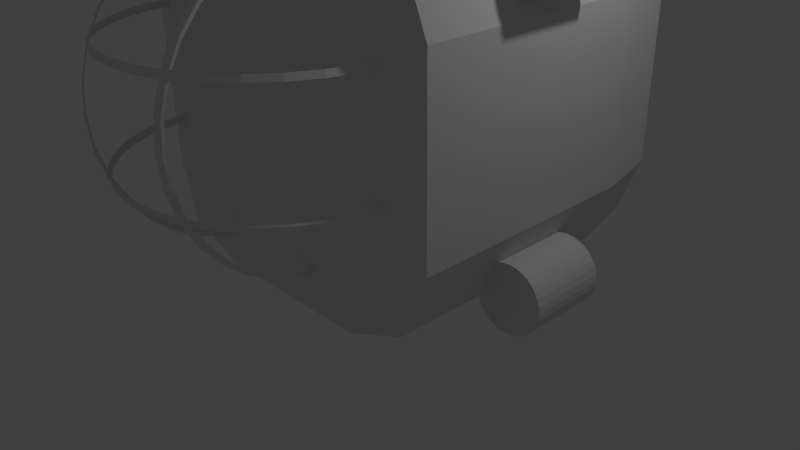 # Source: sub.blend  (saved by Blender 2.73.0; exported with 4.5.12 LTS)
import bpy
from mathutils import Matrix  # noqa: F401  (used for matrix-valued properties, if any)

bpy.ops.wm.read_factory_settings(use_empty=True)
scene = bpy.context.scene
scene.name = 'Scene'

# ---- collections
col_collection_1 = bpy.data.collections.new('Collection 1'); scene.collection.children.link(col_collection_1)

# ---- materials (node trees are filled in below, after node groups)
mat_material = bpy.data.materials.new('Material')
mat_material.alpha_threshold = 0.0
mat_material.use_transparent_shadow = False
mat_material.roughness = 0.5
mat_material.line_color = (0.0, 0.0, 0.0, 1.0)

# ---- material node trees

# ---- world
world_world = bpy.data.worlds.new('World'); scene.world = world_world
world_world.color = (0.05088, 0.05088, 0.05088)
world_world.use_sun_shadow = False
world_world.sun_shadow_jitter_overblur = 0.0
world_world.cycles.sampling_method = 'MANUAL'
world_world.cycles.sample_map_resolution = 256

# ---- cameras
cam_camera = bpy.data.cameras.new('Camera')
cam_camera.clip_end = 100.0
cam_camera.lens = 35.0
cam_camera.sensor_width = 32.0
cam_camera.sensor_height = 18.0
cam_camera.ortho_scale = 7.314
cam_camera.dof.focus_distance = 0.0
cam_camera.dof.aperture_fstop = 128.0

# ---- lights
light_lamp = bpy.data.lights.new('Lamp', 'POINT')
light_lamp.transmission_factor = 0.0
light_lamp.cutoff_distance = 30.0
light_lamp.energy = 100.0
light_lamp.shadow_buffer_clip_start = 1.001
light_lamp.shadow_soft_size = 0.1
light_lamp.shadow_maximum_resolution = 0.006
light_lamp.use_absolute_resolution = True
light_lamp.cycles.use_multiple_importance_sampling = False

# ---- meshes
me_cube = bpy.data.meshes.new('Cube')
me_cube.from_pydata([(0.0, 1.189, 2.334), (1.214, -0.8456, 1.224), (0.0, 1.189, 0.1151), (1.174, 1.189, 1.225), (0.3721, -0.8263, 2.333), (0.4096, -0.8263, 2.314), (0.4096, -0.8263, 0.3522), (0.3721, -0.8263, 0.333), (1.048, 0.1909, 0.1867), (0.0, -0.8721, 2.443), (1.048, 0.1909, 2.312), (1.048, -0.8721, 2.312), (1.023, 1.189, 2.214), (0.4096, -1.018, 0.3711), (0.3721, -1.021, 0.3522), (1.048, -0.8721, 0.1867), (1.023, 1.189, 0.2805), (0.9872, -0.8263, 1.736), (0.4096, -1.202, 0.4269), (0.3721, -1.209, 0.4091), (1.006, -0.8263, 1.699), (0.9683, -1.018, 1.736), (0.9872, -1.021, 1.699), (0.9125, -1.202, 1.736), (0.9872, -1.021, 0.9673), (0.9683, -1.018, 0.9298), (0.9303, -1.209, 1.699), (0.4096, -1.371, 0.5175), (0.3721, -1.382, 0.5015), (0.8219, -1.371, 1.736), (0.8379, -1.382, 1.699), (0.6999, -1.52, 1.736), (0.7135, -1.533, 1.699), (0.5513, -1.642, 1.736), (0.562, -1.658, 1.699), (0.3817, -1.732, 1.736), (0.4096, -1.52, 0.6395), (0.3721, -1.533, 0.6259), (0.9303, -1.209, 0.9673), (0.9125, -1.202, 0.9298), (0.3891, -1.75, 1.699), (0.1977, -1.788, 1.736), (0.2015, -1.807, 1.699), (0.0, -1.807, 1.736), (0.0, -1.826, 1.699), (0.4096, -1.642, 0.7881), (0.3721, -1.658, 0.7774), (0.8379, -1.382, 0.9673), (0.8219, -1.371, 0.9298), (0.4096, -1.732, 0.9577), (0.3721, -1.75, 0.9503), (0.7135, -1.533, 0.9673), (0.6999, -1.52, 0.9298), (0.4096, -1.788, 1.142), (0.3721, -1.807, 1.138), (0.562, -1.658, 0.9673), (0.5513, -1.642, 0.9298), (0.3891, -1.75, 0.9673), (0.4096, -1.807, 1.333), (0.3721, -1.826, 1.333), (0.3817, -1.732, 0.9298), (0.2015, -1.807, 0.9673), (0.1977, -1.788, 0.9298), (0.0, -1.826, 0.9673), (0.0, -1.807, 0.9298), (0.4096, -1.788, 1.524), (0.3721, -1.807, 1.528), (0.4096, -1.732, 1.708), (0.3721, -1.75, 1.716), (0.4096, -1.642, 1.878), (0.3721, -1.658, 1.889), (0.9872, -0.8263, 0.9298), (1.006, -0.8263, 0.9673), (0.4096, -1.52, 2.027), (0.3721, -1.533, 2.04), (0.4096, -1.371, 2.148), (0.3721, -1.382, 2.164), (0.607, -1.028, 1.834), (0.607, -0.8721, 0.004884), (0.607, 0.1909, 2.443), (0.607, -1.028, 0.6145), (0.607, 1.41, 1.834), (0.4096, -1.202, 2.239), (0.3721, -1.209, 2.257), (0.607, 1.41, 0.6145), (0.0, 0.1909, 0.004884), (0.0, 0.1909, 2.443), (0.6219, 1.189, 2.334), (0.607, -0.8721, 2.443), (0.607, -1.028, 1.224), (0.6219, 1.189, 0.1151), (0.607, 1.41, 1.224), (0.607, 0.1909, 0.004884), (1.214, -0.8456, 0.6145), (0.0, 1.41, 1.224), (0.0, -1.028, 1.224), (1.214, 0.1909, 1.224), (0.4096, -1.018, 2.295), (0.3721, -1.021, 2.314), (1.174, 1.189, 0.6698), (1.214, 0.1909, 0.6145), (0.0, -0.8721, 0.004884), (0.0, -1.028, 0.6145), (0.0, 1.41, 0.6145), (1.214, -0.8456, 1.834), (1.174, 1.189, 1.779), (0.0, -1.028, 1.834), (1.214, 0.1909, 1.834), (0.0, 1.41, 1.834), (1.226, -0.1953, 0.4488), (1.226, 0.3516, 0.4488), (1.226, 0.3195, 2.347), (1.226, -0.1632, 2.347), (1.266, 0.3195, 2.343), (1.266, -0.1632, 2.343), (1.305, 0.3195, 2.331), (1.305, -0.1632, 2.331), (1.34, 0.3195, 2.312), (1.34, -0.1632, 2.312), (1.371, 0.3195, 2.287), (1.371, -0.1632, 2.287), (1.397, 0.3195, 2.256), (1.397, -0.1632, 2.256), (1.415, 0.3195, 2.22), (1.415, -0.1632, 2.22), (1.427, 0.3195, 2.182), (1.427, -0.1632, 2.182), (1.431, 0.3195, 2.142), (1.431, -0.1632, 2.142), (1.427, 0.3195, 2.102), (1.427, -0.1632, 2.102), (1.415, 0.3195, 2.063), (1.415, -0.1632, 2.063), (1.397, 0.3195, 2.028), (1.397, -0.1632, 2.028), (1.371, 0.3195, 1.997), (1.371, -0.1632, 1.997), (1.34, 0.3195, 1.971), (1.34, -0.1632, 1.971), (1.305, 0.3195, 1.952), (1.305, -0.1632, 1.952), (1.266, 0.3195, 1.941), (1.266, -0.1632, 1.941), (1.226, 0.3195, 1.937), (1.226, -0.1632, 1.937), (1.186, 0.3195, 1.941), (1.186, -0.1632, 1.941), (1.148, 0.3195, 1.952), (1.148, -0.1632, 1.952), (1.112, 0.3195, 1.971), (1.112, -0.1632, 1.971), (1.081, 0.3195, 1.997), (1.081, -0.1632, 1.997), (1.056, 0.3195, 2.028), (1.056, -0.1632, 2.028), (1.037, 0.3195, 2.063), (1.037, -0.1632, 2.063), (1.025, 0.3195, 2.102), (1.025, -0.1632, 2.102), (1.021, 0.3195, 2.142), (1.021, -0.1632, 2.142), (1.025, 0.3195, 2.182), (1.025, -0.1632, 2.182), (1.037, 0.3195, 2.22), (1.037, -0.1632, 2.22), (1.056, 0.3195, 2.256), (1.056, -0.1632, 2.256), (1.081, 0.3195, 2.287), (1.081, -0.1632, 2.287), (1.112, 0.3195, 2.312), (1.112, -0.1632, 2.312), (1.148, 0.3195, 2.331), (1.148, -0.1632, 2.331), (1.186, 0.3195, 2.343), (1.186, -0.1632, 2.343), (1.271, 0.3516, 0.4444), (1.271, -0.1953, 0.4444), (1.315, 0.3516, 0.4312), (1.315, -0.1953, 0.4312), (1.355, 0.3516, 0.4097), (1.355, -0.1953, 0.4097), (1.39, 0.3516, 0.3809), (1.39, -0.1953, 0.3809), (1.419, 0.3516, 0.3457), (1.419, -0.1953, 0.3457), (1.441, 0.3516, 0.3056), (1.441, -0.1953, 0.3056), (1.454, 0.3516, 0.262), (1.454, -0.1953, 0.262), (1.458, 0.3516, 0.2168), (1.458, -0.1953, 0.2168), (1.454, 0.3516, 0.1715), (1.454, -0.1953, 0.1715), (1.441, 0.3516, 0.128), (1.441, -0.1953, 0.128), (1.419, 0.3516, 0.08783), (1.419, -0.1953, 0.08783), (1.39, 0.3516, 0.05266), (1.39, -0.1953, 0.05266), (1.355, 0.3516, 0.0238), (1.355, -0.1953, 0.0238), (1.315, 0.3516, 0.002357), (1.315, -0.1953, 0.002357), (1.271, 0.3516, -0.01085), (1.271, -0.1953, -0.01085), (1.226, 0.3516, -0.01531), (1.226, -0.1953, -0.01531), (1.181, 0.3516, -0.01085), (1.181, -0.1953, -0.01085), (1.137, 0.3516, 0.002357), (1.137, -0.1953, 0.002357), (1.097, 0.3516, 0.0238), (1.097, -0.1953, 0.0238), (1.062, 0.3516, 0.05266), (1.062, -0.1953, 0.05266), (1.033, 0.3516, 0.08783), (1.033, -0.1953, 0.08783), (1.012, 0.3516, 0.128), (1.012, -0.1953, 0.128), (0.9986, 0.3516, 0.1715), (0.9986, -0.1953, 0.1715), (0.9941, 0.3516, 0.2168), (0.9941, -0.1953, 0.2168), (0.9986, 0.3516, 0.262), (0.9986, -0.1953, 0.262), (1.012, 0.3516, 0.3056), (1.012, -0.1953, 0.3056), (1.033, 0.3516, 0.3457), (1.033, -0.1953, 0.3457), (1.062, 0.3516, 0.3809), (1.062, -0.1953, 0.3809), (1.097, 0.3516, 0.4097), (1.097, -0.1953, 0.4097), (1.137, 0.3516, 0.4312), (1.137, -0.1953, 0.4312), (1.181, 0.3516, 0.4444), (1.181, -0.1953, 0.4444), (0.0, 0.8005, 0.004884), (0.0, 0.8005, 2.443), (1.214, 0.8005, 1.224), (1.048, 0.8005, 0.1867), (1.048, 0.8005, 2.312), (0.607, 0.8005, 0.004884), (1.214, 0.8005, 1.834), (1.214, 0.8005, 0.6145), (0.607, 0.8005, 2.443), (0.3767, -0.8468, 2.299), (0.413, -0.8468, 2.28), (0.413, -0.8468, 0.3856), (0.3767, -0.8468, 0.3671), (0.413, -1.032, 0.4038), (0.3767, -1.035, 0.3856), (0.9709, -0.8468, 1.722), (0.413, -1.209, 0.4578), (0.3767, -1.216, 0.4406), (0.9894, -0.8468, 1.686), (0.9527, -1.032, 1.722), (0.9709, -1.035, 1.686), (0.8988, -1.209, 1.722), (0.9709, -1.035, 0.9798), (0.9527, -1.032, 0.9435), (0.9159, -1.216, 1.686), (0.413, -1.373, 0.5453), (0.3767, -1.383, 0.5299), (0.8112, -1.373, 1.722), (0.8266, -1.383, 1.686), (0.6934, -1.517, 1.722), (0.7065, -1.53, 1.686), (0.5498, -1.635, 1.722), (0.5601, -1.65, 1.686), (0.3861, -1.722, 1.722), (0.413, -1.517, 0.6631), (0.3767, -1.53, 0.65), (0.9159, -1.216, 0.9798), (0.8988, -1.209, 0.9435), (0.3932, -1.739, 1.686), (0.2083, -1.776, 1.722), (0.212, -1.794, 1.686), (0.0, -1.794, 1.722), (0.0, -1.813, 1.686), (0.413, -1.635, 0.8067), (0.3767, -1.65, 0.7964), (0.8266, -1.383, 0.9798), (0.8112, -1.373, 0.9435), (0.413, -1.722, 0.9705), (0.3767, -1.739, 0.9634), (0.7065, -1.53, 0.9798), (0.6934, -1.517, 0.9435), (0.413, -1.776, 1.148), (0.3767, -1.794, 1.145), (0.5601, -1.65, 0.9798), (0.5498, -1.635, 0.9435), (0.3932, -1.739, 0.9798), (0.413, -1.794, 1.333), (0.3767, -1.813, 1.333), (0.3861, -1.722, 0.9435), (0.212, -1.794, 0.9798), (0.2083, -1.776, 0.9435), (0.0, -1.813, 0.9798), (0.0, -1.794, 0.9435), (0.413, -1.776, 1.518), (0.3767, -1.794, 1.521), (0.413, -1.722, 1.696), (0.3767, -1.739, 1.703), (0.413, -1.635, 1.859), (0.3767, -1.65, 1.87), (0.9709, -0.8468, 0.9435), (0.9894, -0.8468, 0.9798), (0.413, -1.517, 2.003), (0.3767, -1.53, 2.016), (0.413, -1.373, 2.121), (0.3767, -1.383, 2.136), (0.413, -1.209, 2.208), (0.3767, -1.216, 2.225), (0.413, -1.032, 2.262), (0.3767, -1.035, 2.28)], [], [(7, 14, 13, 6), (14, 19, 18, 13), (19, 28, 27, 18), (28, 37, 36, 27), (37, 46, 45, 36), (46, 50, 49, 45), (245, 87, 0, 238), (78, 92, 8, 15), (81, 105, 3, 91), (50, 54, 53, 49), (88, 79, 86, 9), (80, 102, 101, 78), (77, 106, 95, 89), (244, 100, 8, 240), (54, 59, 58, 53), (107, 104, 1, 96), (243, 107, 96, 239), (242, 90, 16, 240), (84, 99, 16, 90), (59, 66, 65, 58), (100, 93, 15, 8), (20, 17, 21, 22), (26, 23, 29, 30), (38, 39, 25, 24), (66, 68, 67, 65), (42, 41, 43, 44), (24, 25, 71, 72), (30, 29, 31, 32), (32, 31, 33, 34), (40, 35, 41, 42), (47, 48, 39, 38), (68, 70, 69, 67), (34, 33, 35, 40), (51, 52, 48, 47), (61, 62, 60, 57), (70, 74, 73, 69), (55, 56, 52, 51), (57, 60, 56, 55), (108, 81, 91, 94), (74, 76, 75, 73), (241, 12, 87, 245), (101, 85, 92, 78), (104, 77, 89, 1), (103, 84, 90, 2), (237, 2, 90, 242), (1, 89, 80, 93), (76, 83, 82, 75), (94, 91, 84, 103), (93, 80, 78, 15), (0, 87, 81, 108), (239, 96, 100, 244), (96, 1, 93, 100), (91, 3, 99, 84), (10, 11, 104, 107), (83, 98, 97, 82), (87, 12, 105, 81), (89, 95, 102, 80), (88, 9, 106, 77), (22, 21, 23, 26), (63, 64, 62, 61), (11, 10, 79, 88), (11, 88, 77, 104), (241, 10, 107, 243), (98, 4, 5, 97), (231, 232, 234, 233), (111, 112, 114, 113), (229, 230, 232, 231), (113, 114, 116, 115), (227, 228, 230, 229), (115, 116, 118, 117), (225, 226, 228, 227), (117, 118, 120, 119), (223, 224, 226, 225), (119, 120, 122, 121), (221, 222, 224, 223), (121, 122, 124, 123), (219, 220, 222, 221), (123, 124, 126, 125), (217, 218, 220, 219), (125, 126, 128, 127), (215, 216, 218, 217), (127, 128, 130, 129), (213, 214, 216, 215), (129, 130, 132, 131), (211, 212, 214, 213), (131, 132, 134, 133), (209, 210, 212, 211), (133, 134, 136, 135), (207, 208, 210, 209), (135, 136, 138, 137), (205, 206, 208, 207), (137, 138, 140, 139), (203, 204, 206, 205), (139, 140, 142, 141), (201, 202, 204, 203), (141, 142, 144, 143), (199, 200, 202, 201), (143, 144, 146, 145), (197, 198, 200, 199), (145, 146, 148, 147), (195, 196, 198, 197), (147, 148, 150, 149), (79, 245, 238, 86), (193, 194, 196, 195), (149, 150, 152, 151), (99, 244, 240, 16), (191, 192, 194, 193), (151, 152, 154, 153), (105, 243, 239, 3), (189, 190, 192, 191), (153, 154, 156, 155), (92, 242, 240, 8), (187, 188, 190, 189), (155, 156, 158, 157), (10, 241, 245, 79), (185, 186, 188, 187), (157, 158, 160, 159), (85, 237, 242, 92), (183, 184, 186, 185), (159, 160, 162, 161), (3, 239, 244, 99), (181, 182, 184, 183), (161, 162, 164, 163), (12, 241, 243, 105), (179, 180, 182, 181), (163, 164, 166, 165), (110, 175, 177, 179, 181, 183, 185, 187, 189, 191, 193, 195, 197, 199, 201, 203, 205, 207, 209, 211, 213, 215, 217, 219, 221, 223, 225, 227, 229, 231, 233, 235), (177, 178, 180, 179), (165, 166, 168, 167), (233, 234, 236, 235), (175, 176, 178, 177), (167, 168, 170, 169), (235, 236, 109, 110), (110, 109, 176, 175), (169, 170, 172, 171), (114, 112, 174, 172, 170, 168, 166, 164, 162, 160, 158, 156, 154, 152, 150, 148, 146, 144, 142, 140, 138, 136, 134, 132, 130, 128, 126, 124, 122, 120, 118, 116), (173, 174, 112, 111), (171, 172, 174, 173), (176, 109, 236, 234, 232, 230, 228, 226, 224, 222, 220, 218, 216, 214, 212, 210, 208, 206, 204, 202, 200, 198, 196, 194, 192, 190, 188, 186, 184, 182, 180, 178), (111, 113, 115, 117, 119, 121, 123, 125, 127, 129, 131, 133, 135, 137, 139, 141, 143, 145, 147, 149, 151, 153, 155, 157, 159, 161, 163, 165, 167, 169, 171, 173), (249, 248, 250, 251), (251, 250, 253, 254), (254, 253, 262, 263), (263, 262, 271, 272), (272, 271, 280, 281), (281, 280, 284, 285), (285, 284, 288, 289), (289, 288, 293, 294), (294, 293, 300, 301), (255, 257, 256, 252), (261, 265, 264, 258), (273, 259, 260, 274), (301, 300, 302, 303), (277, 279, 278, 276), (259, 307, 306, 260), (265, 267, 266, 264), (267, 269, 268, 266), (275, 277, 276, 270), (282, 273, 274, 283), (303, 302, 304, 305), (269, 275, 270, 268), (286, 282, 283, 287), (296, 292, 295, 297), (305, 304, 308, 309), (290, 286, 287, 291), (292, 290, 291, 295), (309, 308, 310, 311), (311, 310, 312, 313), (313, 312, 314, 315), (257, 261, 258, 256), (298, 296, 297, 299), (315, 314, 247, 246), (41, 276, 278, 43), (14, 7, 249, 251), (45, 49, 284, 280), (71, 306, 307, 72), (30, 265, 261, 26), (42, 277, 275, 40), (83, 76, 311, 313), (6, 13, 250, 248), (46, 37, 272, 281), (4, 98, 315, 246), (64, 299, 297, 62), (47, 282, 286, 51), (75, 82, 312, 310), (31, 266, 268, 33), (36, 45, 280, 271), (34, 269, 267, 32), (97, 5, 247, 314), (28, 19, 254, 263), (74, 70, 305, 309), (29, 264, 266, 31), (66, 59, 294, 301), (62, 297, 295, 60), (20, 255, 252, 17), (98, 83, 313, 315), (24, 259, 273, 38), (59, 54, 289, 294), (18, 27, 262, 253), (26, 261, 257, 22), (69, 73, 308, 304), (25, 260, 306, 71), (33, 268, 270, 35), (58, 65, 300, 293), (61, 296, 298, 63), (54, 50, 285, 289), (82, 97, 314, 312), (53, 58, 293, 288), (38, 273, 282, 47), (51, 286, 290, 55), (52, 287, 283, 48), (5, 4, 246, 247), (60, 295, 291, 56), (21, 256, 258, 23), (57, 292, 296, 61), (70, 68, 303, 305), (49, 53, 288, 284), (37, 28, 263, 272), (19, 14, 251, 254), (32, 267, 265, 30), (44, 279, 277, 42), (7, 6, 248, 249), (48, 283, 274, 39), (72, 307, 259, 24), (55, 290, 292, 57), (67, 69, 304, 302), (27, 36, 271, 262), (76, 74, 309, 311), (13, 18, 253, 250), (40, 275, 269, 34), (56, 291, 287, 52), (23, 258, 264, 29), (68, 66, 301, 303), (17, 252, 256, 21), (50, 46, 281, 285), (73, 75, 310, 308), (35, 270, 276, 41), (22, 257, 255, 20), (39, 274, 260, 25), (65, 67, 302, 300)])
_uv = me_cube.uv_layers.new(name='UVMap')
_uv.uv.foreach_set('vector', [0.2515, 0.08666, 0.2475, 0.09165, 0.2487, 0.09245, 0.2525, 0.08756, 0.2475, 0.09165, 0.2441, 0.09697, 0.2452, 0.09767, 0.2487, 0.09245, 0.2441, 0.09697, 0.2411, 0.1026, 0.2423, 0.1032, 0.2452, 0.09767, 0.2411, 0.1026, 0.2386, 0.1084, 0.2399, 0.1089, 0.2423, 0.1032, 0.2386, 0.1084, 0.2366, 0.1145, 0.2379, 0.1148, 0.2399, 0.1089, 0.2366, 0.1145, 0.2352, 0.1207, 0.2365, 0.1209, 0.2379, 0.1148, 0.818, 0.7528, 0.823, 0.7351, 0.8603, 0.74, 0.8508, 0.7674, 0.6839, 0.7156, 0.7134, 0.677, 0.7282, 0.6944, 0.7007, 0.7227, 0.8216, 0.7099, 0.7976, 0.7183, 0.785, 0.702, 0.8064, 0.684, 0.2352, 0.1207, 0.2344, 0.127, 0.2357, 0.1271, 0.2365, 0.1209, 0.7563, 0.7992, 0.799, 0.7763, 0.8262, 0.8043, 0.7578, 0.843, 0.6875, 0.7443, 0.651, 0.7538, 0.651, 0.7087, 0.6839, 0.7156, 0.7258, 0.7916, 0.7062, 0.8281, 0.6708, 0.7956, 0.7026, 0.7711, 0.7586, 0.6943, 0.7402, 0.7088, 0.7282, 0.6944, 0.7483, 0.6803, 0.2344, 0.127, 0.2341, 0.1333, 0.2354, 0.1333, 0.2357, 0.1271, 0.771, 0.7446, 0.7415, 0.768, 0.7252, 0.7522, 0.7555, 0.7267, 0.7881, 0.7292, 0.771, 0.7446, 0.7555, 0.7267, 0.7733, 0.7117, 0.7393, 0.6613, 0.7582, 0.6588, 0.7621, 0.6755, 0.7483, 0.6803, 0.7832, 0.6645, 0.771, 0.6868, 0.7621, 0.6755, 0.7582, 0.6588, 0.2341, 0.1333, 0.2344, 0.1397, 0.2357, 0.1396, 0.2354, 0.1333, 0.7402, 0.7088, 0.7116, 0.7339, 0.7007, 0.7227, 0.7282, 0.6944, 0.1464, 0.2399, 0.1459, 0.2412, 0.14, 0.2393, 0.1404, 0.238, 0.1342, 0.2365, 0.1339, 0.2379, 0.1277, 0.237, 0.1279, 0.2357, 0.1842, 0.24, 0.184, 0.2387, 0.1901, 0.2373, 0.1904, 0.2386, 0.2344, 0.1397, 0.2352, 0.146, 0.2365, 0.1458, 0.2357, 0.1396, 0.1026, 0.2379, 0.103, 0.2392, 0.09686, 0.2412, 0.09638, 0.2399, 0.1904, 0.2386, 0.1901, 0.2373, 0.196, 0.2354, 0.1965, 0.2367, 0.1279, 0.2357, 0.1277, 0.237, 0.1215, 0.2368, 0.1215, 0.2354, 0.1215, 0.2354, 0.1215, 0.2368, 0.1153, 0.237, 0.1151, 0.2357, 0.1088, 0.2365, 0.1091, 0.2378, 0.103, 0.2392, 0.1026, 0.2379, 0.1779, 0.2409, 0.1778, 0.2395, 0.184, 0.2387, 0.1842, 0.24, 0.2352, 0.146, 0.2366, 0.1522, 0.2379, 0.1518, 0.2365, 0.1458, 0.1151, 0.2357, 0.1153, 0.237, 0.1091, 0.2378, 0.1088, 0.2365, 0.1716, 0.2412, 0.1716, 0.2398, 0.1778, 0.2395, 0.1779, 0.2409, 0.1527, 0.2387, 0.1531, 0.2374, 0.1592, 0.2387, 0.1589, 0.2401, 0.2366, 0.1522, 0.2386, 0.1583, 0.2399, 0.1578, 0.2379, 0.1518, 0.1652, 0.2409, 0.1653, 0.2396, 0.1716, 0.2398, 0.1716, 0.2412, 0.1589, 0.2401, 0.1592, 0.2387, 0.1653, 0.2396, 0.1652, 0.2409, 0.8558, 0.7004, 0.8216, 0.7099, 0.8064, 0.684, 0.8365, 0.6601, 0.2386, 0.1583, 0.2411, 0.1641, 0.2423, 0.1635, 0.2399, 0.1578, 0.8015, 0.7426, 0.8078, 0.7299, 0.823, 0.7351, 0.818, 0.7528, 0.651, 0.7087, 0.6883, 0.648, 0.7134, 0.677, 0.6839, 0.7156, 0.7415, 0.768, 0.7258, 0.7916, 0.7026, 0.7711, 0.7252, 0.7522, 0.8013, 0.6294, 0.7832, 0.6645, 0.7582, 0.6588, 0.7589, 0.6169, 0.727, 0.6236, 0.7589, 0.6169, 0.7582, 0.6588, 0.7393, 0.6613, 0.7252, 0.7522, 0.7026, 0.7711, 0.6875, 0.7443, 0.7116, 0.7339, 0.2411, 0.1641, 0.2441, 0.1697, 0.2452, 0.169, 0.2423, 0.1635, 0.8365, 0.6601, 0.8064, 0.684, 0.7832, 0.6645, 0.8013, 0.6294, 0.7116, 0.7339, 0.6875, 0.7443, 0.6839, 0.7156, 0.7007, 0.7227, 0.8603, 0.74, 0.823, 0.7351, 0.8216, 0.7099, 0.8558, 0.7004, 0.7733, 0.7117, 0.7555, 0.7267, 0.7402, 0.7088, 0.7586, 0.6943, 0.7555, 0.7267, 0.7252, 0.7522, 0.7116, 0.7339, 0.7402, 0.7088, 0.8064, 0.684, 0.785, 0.702, 0.771, 0.6868, 0.7832, 0.6645, 0.7846, 0.7601, 0.7517, 0.7814, 0.7415, 0.768, 0.771, 0.7446, 0.2441, 0.1697, 0.2475, 0.175, 0.2487, 0.1742, 0.2452, 0.169, 0.823, 0.7351, 0.8078, 0.7299, 0.7976, 0.7183, 0.8216, 0.7099, 0.7026, 0.7711, 0.6708, 0.7956, 0.651, 0.7538, 0.6875, 0.7443, 0.7563, 0.7992, 0.7578, 0.843, 0.7062, 0.8281, 0.7258, 0.7916, 0.1404, 0.238, 0.14, 0.2393, 0.1339, 0.2379, 0.1342, 0.2365, 0.1465, 0.2367, 0.1469, 0.2354, 0.1531, 0.2374, 0.1527, 0.2387, 0.7517, 0.7814, 0.7846, 0.7601, 0.799, 0.7763, 0.7563, 0.7992, 0.7517, 0.7814, 0.7563, 0.7992, 0.7258, 0.7916, 0.7415, 0.768, 0.8015, 0.7426, 0.7846, 0.7601, 0.771, 0.7446, 0.7881, 0.7292, 0.2475, 0.175, 0.2515, 0.18, 0.2525, 0.1791, 0.2487, 0.1742, 0.3813, 0.3813, 0.6187, 0.3813, 0.6187, 0.6187, 0.3813, 0.6187, 0.3813, 0.3813, 0.6187, 0.3813, 0.6187, 0.6187, 0.3813, 0.6187, 0.3813, 0.3813, 0.6187, 0.3813, 0.6187, 0.6187, 0.3813, 0.6187, 0.3813, 0.3813, 0.6187, 0.3813, 0.6187, 0.6187, 0.3813, 0.6187, 0.3813, 0.3813, 0.6187, 0.3813, 0.6187, 0.6187, 0.3813, 0.6187, 0.3813, 0.3813, 0.6187, 0.3813, 0.6187, 0.6187, 0.3813, 0.6187, 0.3813, 0.3813, 0.6187, 0.3813, 0.6187, 0.6187, 0.3813, 0.6187, 0.3813, 0.3813, 0.6187, 0.3813, 0.6187, 0.6187, 0.3813, 0.6187, 0.3813, 0.3813, 0.6187, 0.3813, 0.6187, 0.6187, 0.3813, 0.6187, 0.3813, 0.3813, 0.6187, 0.3813, 0.6187, 0.6187, 0.3813, 0.6187, 0.3813, 0.3813, 0.6187, 0.3813, 0.6187, 0.6187, 0.3813, 0.6187, 0.3813, 0.3813, 0.6187, 0.3813, 0.6187, 0.6187, 0.3813, 0.6187, 0.3813, 0.3813, 0.6187, 0.3813, 0.6187, 0.6187, 0.3813, 0.6187, 0.3813, 0.3813, 0.6187, 0.3813, 0.6187, 0.6187, 0.3813, 0.6187, 0.3813, 0.3813, 0.6187, 0.3813, 0.6187, 0.6187, 0.3813, 0.6187, 0.3813, 0.3813, 0.6187, 0.3813, 0.6187, 0.6187, 0.3813, 0.6187, 0.3813, 0.3813, 0.6187, 0.3813, 0.6187, 0.6187, 0.3813, 0.6187, 0.3813, 0.3813, 0.6187, 0.3813, 0.6187, 0.6187, 0.3813, 0.6187, 0.3813, 0.3813, 0.6187, 0.3813, 0.6187, 0.6187, 0.3813, 0.6187, 0.3813, 0.3813, 0.6187, 0.3813, 0.6187, 0.6187, 0.3813, 0.6187, 0.3813, 0.3813, 0.6187, 0.3813, 0.6187, 0.6187, 0.3813, 0.6187, 0.3813, 0.3813, 0.6187, 0.3813, 0.6187, 0.6187, 0.3813, 0.6187, 0.3813, 0.3813, 0.6187, 0.3813, 0.6187, 0.6187, 0.3813, 0.6187, 0.3813, 0.3813, 0.6187, 0.3813, 0.6187, 0.6187, 0.3813, 0.6187, 0.3813, 0.3813, 0.6187, 0.3813, 0.6187, 0.6187, 0.3813, 0.6187, 0.3813, 0.3813, 0.6187, 0.3813, 0.6187, 0.6187, 0.3813, 0.6187, 0.3813, 0.3813, 0.6187, 0.3813, 0.6187, 0.6187, 0.3813, 0.6187, 0.3813, 0.3813, 0.6187, 0.3813, 0.6187, 0.6187, 0.3813, 0.6187, 0.3813, 0.3813, 0.6187, 0.3813, 0.6187, 0.6187, 0.3813, 0.6187, 0.3813, 0.3813, 0.6187, 0.3813, 0.6187, 0.6187, 0.3813, 0.6187, 0.3813, 0.3813, 0.6187, 0.3813, 0.6187, 0.6187, 0.3813, 0.6187, 0.3813, 0.3813, 0.6187, 0.3813, 0.6187, 0.6187, 0.3813, 0.6187, 0.3813, 0.3813, 0.6187, 0.3813, 0.6187, 0.6187, 0.3813, 0.6187, 0.3813, 0.3813, 0.6187, 0.3813, 0.6187, 0.6187, 0.3813, 0.6187, 0.3813, 0.3813, 0.6187, 0.3813, 0.6187, 0.6187, 0.3813, 0.6187, 0.3813, 0.3813, 0.6187, 0.3813, 0.6187, 0.6187, 0.3813, 0.6187, 0.3813, 0.3813, 0.6187, 0.3813, 0.6187, 0.6187, 0.3813, 0.6187, 0.3813, 0.3813, 0.6187, 0.3813, 0.6187, 0.6187, 0.3813, 0.6187, 0.799, 0.7763, 0.818, 0.7528, 0.8508, 0.7674, 0.8262, 0.8043, 0.3813, 0.3813, 0.6187, 0.3813, 0.6187, 0.6187, 0.3813, 0.6187, 0.3813, 0.3813, 0.6187, 0.3813, 0.6187, 0.6187, 0.3813, 0.6187, 0.771, 0.6868, 0.7586, 0.6943, 0.7483, 0.6803, 0.7621, 0.6755, 0.3813, 0.3813, 0.6187, 0.3813, 0.6187, 0.6187, 0.3813, 0.6187, 0.3813, 0.3813, 0.6187, 0.3813, 0.6187, 0.6187, 0.3813, 0.6187, 0.7976, 0.7183, 0.7881, 0.7292, 0.7733, 0.7117, 0.785, 0.702, 0.3813, 0.3813, 0.6187, 0.3813, 0.6187, 0.6187, 0.3813, 0.6187, 0.3813, 0.3813, 0.6187, 0.3813, 0.6187, 0.6187, 0.3813, 0.6187, 0.7134, 0.677, 0.7393, 0.6613, 0.7483, 0.6803, 0.7282, 0.6944, 0.3813, 0.3813, 0.6187, 0.3813, 0.6187, 0.6187, 0.3813, 0.6187, 0.3813, 0.3813, 0.6187, 0.3813, 0.6187, 0.6187, 0.3813, 0.6187, 0.7846, 0.7601, 0.8015, 0.7426, 0.818, 0.7528, 0.799, 0.7763, 0.3813, 0.3813, 0.6187, 0.3813, 0.6187, 0.6187, 0.3813, 0.6187, 0.3813, 0.3813, 0.6187, 0.3813, 0.6187, 0.6187, 0.3813, 0.6187, 0.6883, 0.648, 0.727, 0.6236, 0.7393, 0.6613, 0.7134, 0.677, 0.3813, 0.3813, 0.6187, 0.3813, 0.6187, 0.6187, 0.3813, 0.6187, 0.3813, 0.3813, 0.6187, 0.3813, 0.6187, 0.6187, 0.3813, 0.6187, 0.785, 0.702, 0.7733, 0.7117, 0.7586, 0.6943, 0.771, 0.6868, 0.3813, 0.3813, 0.6187, 0.3813, 0.6187, 0.6187, 0.3813, 0.6187, 0.3813, 0.3813, 0.6187, 0.3813, 0.6187, 0.6187, 0.3813, 0.6187, 0.8078, 0.7299, 0.8015, 0.7426, 0.7881, 0.7292, 0.7976, 0.7183, 0.3813, 0.3813, 0.6187, 0.3813, 0.6187, 0.6187, 0.3813, 0.6187, 0.3813, 0.3813, 0.6187, 0.3813, 0.6187, 0.6187, 0.3813, 0.6187, 0.5, 0.6187, 0.5232, 0.6165, 0.5454, 0.6097, 0.566, 0.5987, 0.584, 0.584, 0.5987, 0.566, 0.6097, 0.5454, 0.6165, 0.5232, 0.6187, 0.5, 0.6165, 0.4768, 0.6097, 0.4546, 0.5987, 0.434, 0.584, 0.416, 0.566, 0.4013, 0.5454, 0.3903, 0.5232, 0.3835, 0.5, 0.3813, 0.4768, 0.3835, 0.4546, 0.3903, 0.434, 0.4013, 0.416, 0.416, 0.4013, 0.434, 0.3903, 0.4546, 0.3835, 0.4768, 0.3813, 0.5, 0.3835, 0.5232, 0.3903, 0.5454, 0.4013, 0.566, 0.416, 0.584, 0.434, 0.5987, 0.4546, 0.6097, 0.4768, 0.6165, 0.3813, 0.3813, 0.6187, 0.3813, 0.6187, 0.6187, 0.3813, 0.6187, 0.3813, 0.3813, 0.6187, 0.3813, 0.6187, 0.6187, 0.3813, 0.6187, 0.3813, 0.3813, 0.6187, 0.3813, 0.6187, 0.6187, 0.3813, 0.6187, 0.3813, 0.3813, 0.6187, 0.3813, 0.6187, 0.6187, 0.3813, 0.6187, 0.3813, 0.3813, 0.6187, 0.3813, 0.6187, 0.6187, 0.3813, 0.6187, 0.3813, 0.3813, 0.6187, 0.3813, 0.6187, 0.6187, 0.3813, 0.6187, 0.3813, 0.3813, 0.6187, 0.3813, 0.6187, 0.6187, 0.3813, 0.6187, 0.3813, 0.3813, 0.6187, 0.3813, 0.6187, 0.6187, 0.3813, 0.6187, 0.5, 0.6187, 0.5232, 0.6165, 0.5454, 0.6097, 0.566, 0.5987, 0.584, 0.584, 0.5987, 0.566, 0.6097, 0.5454, 0.6165, 0.5232, 0.6187, 0.5, 0.6165, 0.4768, 0.6097, 0.4546, 0.5987, 0.434, 0.584, 0.416, 0.566, 0.4013, 0.5454, 0.3903, 0.5232, 0.3835, 0.5, 0.3813, 0.4768, 0.3835, 0.4546, 0.3903, 0.434, 0.4013, 0.416, 0.416, 0.4013, 0.434, 0.3903, 0.4546, 0.3835, 0.4768, 0.3813, 0.5, 0.3835, 0.5232, 0.3903, 0.5454, 0.4013, 0.566, 0.416, 0.584, 0.434, 0.5987, 0.4546, 0.6097, 0.4768, 0.6165, 0.3813, 0.3813, 0.6187, 0.3813, 0.6187, 0.6187, 0.3813, 0.6187, 0.3813, 0.3813, 0.6187, 0.3813, 0.6187, 0.6187, 0.3813, 0.6187, 0.5, 0.6187, 0.5232, 0.6165, 0.5454, 0.6097, 0.566, 0.5987, 0.584, 0.584, 0.5987, 0.566, 0.6097, 0.5454, 0.6165, 0.5232, 0.6187, 0.5, 0.6165, 0.4768, 0.6097, 0.4546, 0.5987, 0.434, 0.584, 0.416, 0.566, 0.4013, 0.5454, 0.3903, 0.5232, 0.3835, 0.5, 0.3813, 0.4768, 0.3835, 0.4546, 0.3903, 0.434, 0.4013, 0.416, 0.416, 0.4013, 0.434, 0.3903, 0.4546, 0.3835, 0.4768, 0.3813, 0.5, 0.3835, 0.5232, 0.3903, 0.5454, 0.4013, 0.566, 0.416, 0.584, 0.434, 0.5987, 0.4546, 0.6097, 0.4768, 0.6165, 0.5, 0.6187, 0.5232, 0.6165, 0.5454, 0.6097, 0.566, 0.5987, 0.584, 0.584, 0.5987, 0.566, 0.6097, 0.5454, 0.6165, 0.5232, 0.6187, 0.5, 0.6165, 0.4768, 0.6097, 0.4546, 0.5987, 0.434, 0.584, 0.416, 0.566, 0.4013, 0.5454, 0.3903, 0.5232, 0.3835, 0.5, 0.3813, 0.4768, 0.3835, 0.4546, 0.3903, 0.434, 0.4013, 0.416, 0.416, 0.4013, 0.434, 0.3903, 0.4546, 0.3835, 0.4768, 0.3813, 0.5, 0.3835, 0.5232, 0.3903, 0.5454, 0.4013, 0.566, 0.416, 0.584, 0.434, 0.5987, 0.4546, 0.6097, 0.4768, 0.6165, 0.2515, 0.08666, 0.2525, 0.08756, 0.2487, 0.09245, 0.2475, 0.09165, 0.2475, 0.09165, 0.2487, 0.09245, 0.2452, 0.09767, 0.2441, 0.09697, 0.2441, 0.09697, 0.2452, 0.09767, 0.2423, 0.1032, 0.2411, 0.1026, 0.2411, 0.1026, 0.2423, 0.1032, 0.2399, 0.1089, 0.2386, 0.1084, 0.2386, 0.1084, 0.2399, 0.1089, 0.2379, 0.1148, 0.2366, 0.1145, 0.2366, 0.1145, 0.2379, 0.1148, 0.2365, 0.1209, 0.2352, 0.1207, 0.2352, 0.1207, 0.2365, 0.1209, 0.2357, 0.1271, 0.2344, 0.127, 0.2344, 0.127, 0.2357, 0.1271, 0.2354, 0.1333, 0.2341, 0.1333, 0.2341, 0.1333, 0.2354, 0.1333, 0.2357, 0.1396, 0.2344, 0.1397, 0.1464, 0.2399, 0.1404, 0.238, 0.14, 0.2393, 0.1459, 0.2412, 0.1342, 0.2365, 0.1279, 0.2357, 0.1277, 0.237, 0.1339, 0.2379, 0.1842, 0.24, 0.1904, 0.2386, 0.1901, 0.2373, 0.184, 0.2387, 0.2344, 0.1397, 0.2357, 0.1396, 0.2365, 0.1458, 0.2352, 0.146, 0.1026, 0.2379, 0.09638, 0.2399, 0.09686, 0.2412, 0.103, 0.2392, 0.1904, 0.2386, 0.1965, 0.2367, 0.196, 0.2354, 0.1901, 0.2373, 0.1279, 0.2357, 0.1215, 0.2354, 0.1215, 0.2368, 0.1277, 0.237, 0.1215, 0.2354, 0.1151, 0.2357, 0.1153, 0.237, 0.1215, 0.2368, 0.1088, 0.2365, 0.1026, 0.2379, 0.103, 0.2392, 0.1091, 0.2378, 0.1779, 0.2409, 0.1842, 0.24, 0.184, 0.2387, 0.1778, 0.2395, 0.2352, 0.146, 0.2365, 0.1458, 0.2379, 0.1518, 0.2366, 0.1522, 0.1151, 0.2357, 0.1088, 0.2365, 0.1091, 0.2378, 0.1153, 0.237, 0.1716, 0.2412, 0.1779, 0.2409, 0.1778, 0.2395, 0.1716, 0.2398, 0.1527, 0.2387, 0.1589, 0.2401, 0.1592, 0.2387, 0.1531, 0.2374, 0.2366, 0.1522, 0.2379, 0.1518, 0.2399, 0.1578, 0.2386, 0.1583, 0.1652, 0.2409, 0.1716, 0.2412, 0.1716, 0.2398, 0.1653, 0.2396, 0.1589, 0.2401, 0.1652, 0.2409, 0.1653, 0.2396, 0.1592, 0.2387, 0.2386, 0.1583, 0.2399, 0.1578, 0.2423, 0.1635, 0.2411, 0.1641, 0.2411, 0.1641, 0.2423, 0.1635, 0.2452, 0.169, 0.2441, 0.1697, 0.2441, 0.1697, 0.2452, 0.169, 0.2487, 0.1742, 0.2475, 0.175, 0.1404, 0.238, 0.1342, 0.2365, 0.1339, 0.2379, 0.14, 0.2393, 0.1465, 0.2367, 0.1527, 0.2387, 0.1531, 0.2374, 0.1469, 0.2354, 0.2475, 0.175, 0.2487, 0.1742, 0.2525, 0.1791, 0.2515, 0.18, 0.103, 0.2392, 0.103, 0.2392, 0.09686, 0.2412, 0.09686, 0.2412, 0.2475, 0.09165, 0.2515, 0.08666, 0.2515, 0.08666, 0.2475, 0.09165, 0.2379, 0.1148, 0.2365, 0.1209, 0.2365, 0.1209, 0.2379, 0.1148, 0.196, 0.2354, 0.196, 0.2354, 0.1965, 0.2367, 0.1965, 0.2367, 0.1279, 0.2357, 0.1279, 0.2357, 0.1342, 0.2365, 0.1342, 0.2365, 0.1026, 0.2379, 0.1026, 0.2379, 0.1088, 0.2365, 0.1088, 0.2365, 0.2441, 0.1697, 0.2411, 0.1641, 0.2411, 0.1641, 0.2441, 0.1697, 0.2525, 0.08756, 0.2487, 0.09245, 0.2487, 0.09245, 0.2525, 0.08756, 0.2366, 0.1145, 0.2386, 0.1084, 0.2386, 0.1084, 0.2366, 0.1145, 0.2515, 0.18, 0.2475, 0.175, 0.2475, 0.175, 0.2515, 0.18, 0.1469, 0.2354, 0.1469, 0.2354, 0.1531, 0.2374, 0.1531, 0.2374, 0.1779, 0.2409, 0.1779, 0.2409, 0.1716, 0.2412, 0.1716, 0.2412, 0.2423, 0.1635, 0.2452, 0.169, 0.2452, 0.169, 0.2423, 0.1635, 0.1215, 0.2368, 0.1215, 0.2368, 0.1153, 0.237, 0.1153, 0.237, 0.2399, 0.1089, 0.2379, 0.1148, 0.2379, 0.1148, 0.2399, 0.1089, 0.1151, 0.2357, 0.1151, 0.2357, 0.1215, 0.2354, 0.1215, 0.2354, 0.2487, 0.1742, 0.2525, 0.1791, 0.2525, 0.1791, 0.2487, 0.1742, 0.2411, 0.1026, 0.2441, 0.09697, 0.2441, 0.09697, 0.2411, 0.1026, 0.2386, 0.1583, 0.2366, 0.1522, 0.2366, 0.1522, 0.2386, 0.1583, 0.1277, 0.237, 0.1277, 0.237, 0.1215, 0.2368, 0.1215, 0.2368, 0.2344, 0.1397, 0.2341, 0.1333, 0.2341, 0.1333, 0.2344, 0.1397, 0.1531, 0.2374, 0.1531, 0.2374, 0.1592, 0.2387, 0.1592, 0.2387, 0.1464, 0.2399, 0.1464, 0.2399, 0.1459, 0.2412, 0.1459, 0.2412, 0.2475, 0.175, 0.2441, 0.1697, 0.2441, 0.1697, 0.2475, 0.175, 0.1904, 0.2386, 0.1904, 0.2386, 0.1842, 0.24, 0.1842, 0.24, 0.2341, 0.1333, 0.2344, 0.127, 0.2344, 0.127, 0.2341, 0.1333, 0.2452, 0.09767, 0.2423, 0.1032, 0.2423, 0.1032, 0.2452, 0.09767, 0.1342, 0.2365, 0.1342, 0.2365, 0.1404, 0.238, 0.1404, 0.238, 0.2379, 0.1518, 0.2399, 0.1578, 0.2399, 0.1578, 0.2379, 0.1518, 0.1901, 0.2373, 0.1901, 0.2373, 0.196, 0.2354, 0.196, 0.2354, 0.1153, 0.237, 0.1153, 0.237, 0.1091, 0.2378, 0.1091, 0.2378, 0.2354, 0.1333, 0.2357, 0.1396, 0.2357, 0.1396, 0.2354, 0.1333, 0.1527, 0.2387, 0.1527, 0.2387, 0.1465, 0.2367, 0.1465, 0.2367, 0.2344, 0.127, 0.2352, 0.1207, 0.2352, 0.1207, 0.2344, 0.127, 0.2452, 0.169, 0.2487, 0.1742, 0.2487, 0.1742, 0.2452, 0.169, 0.2357, 0.1271, 0.2354, 0.1333, 0.2354, 0.1333, 0.2357, 0.1271, 0.1842, 0.24, 0.1842, 0.24, 0.1779, 0.2409, 0.1779, 0.2409, 0.1716, 0.2412, 0.1716, 0.2412, 0.1652, 0.2409, 0.1652, 0.2409, 0.1716, 0.2398, 0.1716, 0.2398, 0.1778, 0.2395, 0.1778, 0.2395, 0.2525, 0.1791, 0.2515, 0.18, 0.2515, 0.18, 0.2525, 0.1791, 0.1592, 0.2387, 0.1592, 0.2387, 0.1653, 0.2396, 0.1653, 0.2396, 0.14, 0.2393, 0.14, 0.2393, 0.1339, 0.2379, 0.1339, 0.2379, 0.1589, 0.2401, 0.1589, 0.2401, 0.1527, 0.2387, 0.1527, 0.2387, 0.2366, 0.1522, 0.2352, 0.146, 0.2352, 0.146, 0.2366, 0.1522, 0.2365, 0.1209, 0.2357, 0.1271, 0.2357, 0.1271, 0.2365, 0.1209, 0.2386, 0.1084, 0.2411, 0.1026, 0.2411, 0.1026, 0.2386, 0.1084, 0.2441, 0.09697, 0.2475, 0.09165, 0.2475, 0.09165, 0.2441, 0.09697, 0.1215, 0.2354, 0.1215, 0.2354, 0.1279, 0.2357, 0.1279, 0.2357, 0.09638, 0.2399, 0.09638, 0.2399, 0.1026, 0.2379, 0.1026, 0.2379, 0.2515, 0.08666, 0.2525, 0.08756, 0.2525, 0.08756, 0.2515, 0.08666, 0.1778, 0.2395, 0.1778, 0.2395, 0.184, 0.2387, 0.184, 0.2387, 0.1965, 0.2367, 0.1965, 0.2367, 0.1904, 0.2386, 0.1904, 0.2386, 0.1652, 0.2409, 0.1652, 0.2409, 0.1589, 0.2401, 0.1589, 0.2401, 0.2365, 0.1458, 0.2379, 0.1518, 0.2379, 0.1518, 0.2365, 0.1458, 0.2423, 0.1032, 0.2399, 0.1089, 0.2399, 0.1089, 0.2423, 0.1032, 0.2411, 0.1641, 0.2386, 0.1583, 0.2386, 0.1583, 0.2411, 0.1641, 0.2487, 0.09245, 0.2452, 0.09767, 0.2452, 0.09767, 0.2487, 0.09245, 0.1088, 0.2365, 0.1088, 0.2365, 0.1151, 0.2357, 0.1151, 0.2357, 0.1653, 0.2396, 0.1653, 0.2396, 0.1716, 0.2398, 0.1716, 0.2398, 0.1339, 0.2379, 0.1339, 0.2379, 0.1277, 0.237, 0.1277, 0.237, 0.2352, 0.146, 0.2344, 0.1397, 0.2344, 0.1397, 0.2352, 0.146, 0.1459, 0.2412, 0.1459, 0.2412, 0.14, 0.2393, 0.14, 0.2393, 0.2352, 0.1207, 0.2366, 0.1145, 0.2366, 0.1145, 0.2352, 0.1207, 0.2399, 0.1578, 0.2423, 0.1635, 0.2423, 0.1635, 0.2399, 0.1578, 0.1091, 0.2378, 0.1091, 0.2378, 0.103, 0.2392, 0.103, 0.2392, 0.1404, 0.238, 0.1404, 0.238, 0.1464, 0.2399, 0.1464, 0.2399, 0.184, 0.2387, 0.184, 0.2387, 0.1901, 0.2373, 0.1901, 0.2373, 0.2357, 0.1396, 0.2365, 0.1458, 0.2365, 0.1458, 0.2357, 0.1396])
me_cube.materials.append(mat_material)
me_cube.use_remesh_preserve_volume = False
me_cube.use_remesh_preserve_attributes = False
me_cube.use_mirror_vertex_groups = False
me_cube.update()

# ---- objects
ob_cube = bpy.data.objects.new('Cube', me_cube)
ob_lamp = bpy.data.objects.new('Lamp', light_lamp)
ob_camera = bpy.data.objects.new('Camera', cam_camera)

# ---- transforms, parenting, visibility, modifiers, constraints
ob_cube.location = (0.0, 0.0, 0.0)
ob_cube.rotation_euler = (0.0, -0.0, 3.142)
ob_cube.scale = (1.859, 1.859, 1.859)
ob_cube.lock_rotations_4d = False
ob_cube.empty_display_type = 'ARROWS'
ob_cube.lineart.crease_threshold = 0.0
_m = ob_cube.modifiers.new('Mirror', 'MIRROR')
_m.use_clip = True
ob_lamp.location = (-4.01, -0.7961, 5.904)
ob_lamp.rotation_euler = (0.6503, 0.05522, 5.008)
ob_lamp.lock_rotations_4d = False
ob_lamp.empty_display_type = 'ARROWS'
ob_lamp.color = (0.0, 0.0, 0.0, 0.0)
ob_lamp.lineart.crease_threshold = 0.0
ob_camera.location = (-7.415, 6.717, 5.344)
ob_camera.rotation_euler = (1.109, 0.01082, 3.957)
ob_camera.lock_rotations_4d = False
ob_camera.empty_display_type = 'ARROWS'
ob_camera.color = (0.0, 0.0, 0.0, 0.0)
ob_camera.display_type = 'WIRE'
ob_camera.lineart.crease_threshold = 0.0

# ---- collection membership
col_collection_1.objects.link(ob_cube)
col_collection_1.objects.link(ob_lamp)
col_collection_1.objects.link(ob_camera)

# ---- scene / render settings (as saved in the file)
scene.camera = ob_camera
scene.frame_start = 1; scene.frame_end = 250; scene.frame_set(1)
scene.render.engine = 'BLENDER_EEVEE_NEXT'
scene.render.resolution_percentage = 50
scene.render.dither_intensity = 0.0
scene.cycles.use_denoising = False
scene.cycles.samples = 10
scene.cycles.sampling_pattern = 'TABULATED_SOBOL'
scene.cycles.light_sampling_threshold = 0.0
scene.cycles.use_adaptive_sampling = False
scene.cycles.use_light_tree = False
scene.cycles.blur_glossy = 0.0
scene.cycles.pixel_filter_type = 'GAUSSIAN'
scene.cycles.sample_clamp_indirect = 0.0
scene.view_settings.view_transform = 'Standard'
bpy.context.view_layer.update()
